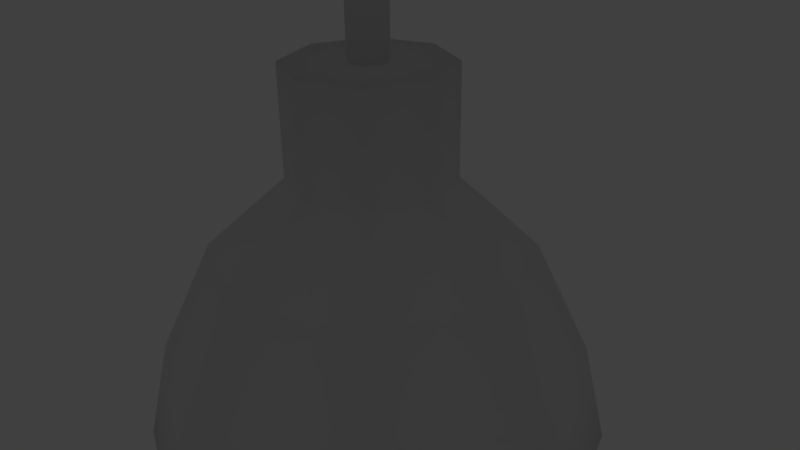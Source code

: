 # Source: lampada.blend  (saved by Blender 2.77.0; exported with 4.5.12 LTS)
import bpy
from mathutils import Matrix  # noqa: F401  (used for matrix-valued properties, if any)

bpy.ops.wm.read_factory_settings(use_empty=True)
scene = bpy.context.scene
scene.name = 'Scene'

# ---- collections
col_collection_1 = bpy.data.collections.new('Collection 1'); scene.collection.children.link(col_collection_1)
col_collection_3 = bpy.data.collections.new('Collection 3'); scene.collection.children.link(col_collection_3)

# ---- materials (node trees are filled in below, after node groups)
mat_material_001 = bpy.data.materials.new('Material.001')
mat_material_001.alpha_threshold = 0.0
mat_material_001.use_transparent_shadow = False
mat_material_001.roughness = 0.5
mat_material_001.specular_intensity = 1.0
mat_material = bpy.data.materials.new('Material')
mat_material.alpha_threshold = 0.0
mat_material.use_transparent_shadow = False
mat_material.preview_render_type = 'FLAT'
mat_material.roughness = 0.5
mat_material.specular_intensity = 1.0

# ---- material node trees

# ---- world
world_world = bpy.data.worlds.new('World'); scene.world = world_world
world_world.color = (0.05088, 0.05088, 0.05088)
world_world.use_sun_shadow = False
world_world.sun_shadow_jitter_overblur = 0.0
world_world.cycles.sampling_method = 'MANUAL'

# ---- cameras
cam_camera = bpy.data.cameras.new('Camera')
cam_camera.clip_end = 100.0
cam_camera.lens = 35.0
cam_camera.sensor_width = 32.0
cam_camera.sensor_height = 18.0
cam_camera.ortho_scale = 7.314
cam_camera.dof.focus_distance = 0.0
cam_camera.dof.aperture_fstop = 128.0

# ---- lights
light_point = bpy.data.lights.new('Point', 'POINT')
light_point.transmission_factor = 0.0
light_point.energy = 100.0
light_point.shadow_buffer_clip_start = 0.5
light_point.shadow_soft_size = 0.1
light_point.shadow_maximum_resolution = 0.006
light_point.use_absolute_resolution = True

# ---- meshes
me_cone = bpy.data.meshes.new('Cone')
me_cone.from_pydata([(-1.667e-08, 3.237, -2.958), (-2.289, 2.289, -2.958), (-3.237, -1.582e-07, -2.958), (-2.289, -2.289, -2.958), (2.663e-07, -3.237, -2.958), (2.289, -2.289, -2.958), (3.237, 2.193e-08, -2.958), (2.289, 2.289, -2.958), (0.01909, 2.874, -1.451), (-2.013, 2.032, -1.451), (-2.855, -3.47e-07, -1.451), (-2.013, -2.032, -1.451), (0.01909, -2.874, -1.451), (2.051, -2.032, -1.451), (2.893, -1.871e-07, -1.451), (2.051, 2.032, -1.451), (0.03817, 2.116, 0.1336), (-1.458, 1.496, 0.1336), (-2.078, -5.223e-07, 0.1336), (-1.458, -1.496, 0.1336), (0.03817, -2.116, 0.1336), (1.535, -1.496, 0.1336), (2.154, -4.045e-07, 0.1336), (1.535, 1.496, 0.1336), (0.05726, 1.082, 1.069), (-0.708, 0.7652, 1.069), (-1.025, -6.226e-07, 1.069), (-0.708, -0.7652, 1.069), (0.05726, -1.082, 1.069), (0.8225, -0.7652, 1.069), (1.139, -5.624e-07, 1.069), (0.8225, 0.7652, 1.069), (0.05726, 0.2579, 2.539), (-0.1251, 0.1824, 2.539), (-0.2006, -8.068e-07, 2.539), (-0.1251, -0.1824, 2.539), (0.05726, -0.2579, 2.539), (0.2396, -0.1824, 2.539), (0.3152, -7.332e-07, 2.539), (0.2396, 0.1824, 2.539), (-2.697e-09, 2.811, -2.958), (-1.987, 1.987, -2.958), (-2.811, -1.334e-07, -2.958), (-1.987, -1.987, -2.958), (2.43e-07, -2.811, -2.958), (1.987, -1.987, -2.958), (2.811, 2.297e-08, -2.958), (1.987, 1.987, -2.958), (0.01375, 2.42, -1.243), (-1.769, 1.682, -1.243), (-2.507, -0.1008, -1.243), (-1.769, -1.883, -1.243), (0.01375, -2.622, -1.243), (1.796, -1.883, -1.243), (2.535, -0.1008, -1.243), (1.796, 1.682, -1.243), (0.01375, 1.887, -0.1548), (-1.392, 1.305, -0.1548), (-1.974, -0.1008, -0.1548), (-1.392, -1.507, -0.1548), (0.01375, -2.089, -0.1548), (1.419, -1.507, -0.1548), (2.002, -0.1008, -0.1548), (1.419, 1.305, -0.1548), (0.01375, 0.1714, 0.666), (-0.1788, 0.0917, 0.666), (-0.2585, -0.1008, 0.666), (-0.1788, -0.2934, 0.666), (0.01375, -0.3731, 0.666), (0.2063, -0.2934, 0.666), (0.286, -0.1008, 0.666), (0.2063, 0.0917, 0.666), (0.01375, 0.1714, 0.3415), (-0.1788, 0.0917, 0.3415), (-0.2585, -0.1008, 0.3415), (-0.1788, -0.2934, 0.3415), (0.01375, -0.3731, 0.3415), (0.2063, -0.2934, 0.3415), (0.286, -0.1008, 0.3415), (0.2063, 0.0917, 0.3415), (0.01375, 0.3837, -0.1548), (-0.3288, 0.2417, -0.1548), (-0.4707, -0.1008, -0.1548), (-0.3288, -0.4434, -0.1548), (0.01375, -0.5853, -0.1548), (0.3563, -0.4434, -0.1548), (0.4983, -0.1008, -0.1548), (0.3563, 0.2417, -0.1548), (0.01375, 0.3837, -1.052), (-0.3288, 0.2417, -1.052), (-0.4707, -0.1008, -1.052), (-0.3288, -0.4434, -1.052), (0.01375, -0.5853, -1.052), (0.3563, -0.4434, -1.052), (0.4983, -0.1008, -1.052), (0.3563, 0.2417, -1.052), (0.01375, 0.08181, -1.434), (-0.1154, 0.02831, -1.434), (-0.1689, -0.1008, -1.434), (-0.1154, -0.23, -1.434), (0.01375, -0.2835, -1.434), (0.1429, -0.23, -1.434), (0.1964, -0.1008, -1.434), (0.1429, 0.02831, -1.434), (-0.708, 0.7652, 2.539), (0.05726, 1.082, 2.539), (-1.025, -8.2e-07, 2.539), (-0.708, -0.7652, 2.539), (0.05726, -1.082, 2.539), (0.8225, -0.7652, 2.539), (1.139, -7.598e-07, 2.539), (0.8225, 0.7652, 2.539), (-0.1251, 0.1824, 3.62), (0.05726, 0.2579, 3.62), (-0.2006, -8.068e-07, 3.62), (-0.1251, -0.1824, 3.62), (0.05726, -0.2579, 3.62), (0.2396, -0.1824, 3.62), (0.3152, -7.332e-07, 3.62), (0.2396, 0.1824, 3.62)], [], [(0, 7, 15, 8), (6, 5, 13, 14), (4, 3, 11, 12), (2, 1, 9, 10), (7, 6, 14, 15), (5, 4, 12, 13), (3, 2, 10, 11), (1, 0, 8, 9), (15, 14, 22, 23), (13, 12, 20, 21), (11, 10, 18, 19), (9, 8, 16, 17), (8, 15, 23, 16), (14, 13, 21, 22), (12, 11, 19, 20), (10, 9, 17, 18), (22, 21, 29, 30), (20, 19, 27, 28), (18, 17, 25, 26), (23, 22, 30, 31), (21, 20, 28, 29), (19, 18, 26, 27), (17, 16, 24, 25), (16, 23, 31, 24), (25, 24, 105, 104), (24, 31, 111, 105), (30, 29, 109, 110), (28, 27, 107, 108), (26, 25, 104, 106), (31, 30, 110, 111), (29, 28, 108, 109), (27, 26, 106, 107), (34, 33, 112, 114), (3, 4, 44, 43), (1, 2, 42, 41), (6, 7, 47, 46), (4, 5, 45, 44), (2, 3, 43, 42), (0, 1, 41, 40), (7, 0, 40, 47), (5, 6, 46, 45), (46, 47, 55, 54), (44, 45, 53, 52), (42, 43, 51, 50), (40, 41, 49, 48), (47, 40, 48, 55), (45, 46, 54, 53), (43, 44, 52, 51), (41, 42, 50, 49), (51, 52, 60, 59), (49, 50, 58, 57), (54, 55, 63, 62), (52, 53, 61, 60), (50, 51, 59, 58), (48, 49, 57, 56), (55, 48, 56, 63), (53, 54, 62, 61), (63, 56, 64, 71), (61, 62, 70, 69), (59, 60, 68, 67), (57, 58, 66, 65), (62, 63, 71, 70), (60, 61, 69, 68), (58, 59, 67, 66), (56, 57, 65, 64), (68, 69, 77, 76), (66, 67, 75, 74), (64, 65, 73, 72), (71, 64, 72, 79), (69, 70, 78, 77), (67, 68, 76, 75), (65, 66, 74, 73), (70, 71, 79, 78), (78, 79, 87, 86), (76, 77, 85, 84), (74, 75, 83, 82), (72, 73, 81, 80), (79, 72, 80, 87), (77, 78, 86, 85), (75, 76, 84, 83), (73, 74, 82, 81), (85, 86, 94, 93), (83, 84, 92, 91), (81, 82, 90, 89), (86, 87, 95, 94), (84, 85, 93, 92), (82, 83, 91, 90), (80, 81, 89, 88), (87, 80, 88, 95), (88, 89, 97, 96), (95, 88, 96, 103), (93, 94, 102, 101), (91, 92, 100, 99), (89, 90, 98, 97), (94, 95, 103, 102), (92, 93, 101, 100), (90, 91, 99, 98), (97, 98, 99, 100, 101, 102, 103, 96), (32, 33, 104, 105), (33, 34, 106, 104), (34, 35, 107, 106), (35, 36, 108, 107), (36, 37, 109, 108), (37, 38, 110, 109), (38, 39, 111, 110), (39, 32, 105, 111), (112, 113, 119, 118, 117, 116, 115, 114), (39, 38, 118, 119), (37, 36, 116, 117), (35, 34, 114, 115), (33, 32, 113, 112), (32, 39, 119, 113), (38, 37, 117, 118), (36, 35, 115, 116)])
me_cone.polygons.foreach_set('use_smooth', [1, 1, 1, 1, 1, 1, 1, 1, 1, 1, 1, 1, 1, 1, 1, 1, 1, 1, 1, 1, 1, 1, 1, 1, 1, 1, 1, 1, 1, 1, 1, 1, 1, 1, 1, 1, 1, 1, 1, 1, 1, 1, 1, 1, 1, 1, 1, 1, 1, 1, 1, 1, 1, 1, 1, 1, 1, 1, 1, 1, 1, 1, 1, 1, 1, 0, 0, 0, 0, 0, 0, 0, 0, 0, 0, 0, 0, 0, 0, 0, 0, 0, 0, 0, 0, 0, 0, 0, 0, 0, 0, 0, 0, 0, 0, 0, 0, 0, 1, 1, 1, 1, 1, 1, 1, 1, 1, 1, 1, 1, 1, 1, 1, 1])
me_cone.polygons.foreach_set('material_index', [0, 0, 0, 0, 0, 0, 0, 0, 0, 0, 0, 0, 0, 0, 0, 0, 0, 0, 0, 0, 0, 0, 0, 0, 0, 0, 0, 0, 0, 0, 0, 0, 0, 0, 0, 0, 0, 0, 0, 0, 0, 0, 0, 0, 0, 0, 0, 0, 0, 0, 0, 0, 0, 0, 0, 0, 0, 0, 0, 0, 0, 0, 0, 0, 0, 0, 0, 0, 0, 0, 0, 0, 0, 1, 1, 0, 1, 1, 1, 0, 1, 1, 1, 1, 1, 1, 1, 1, 1, 1, 1, 1, 1, 1, 1, 1, 1, 1, 0, 0, 0, 0, 0, 0, 0, 0, 0, 0, 0, 0, 0, 0, 0, 0])
_uv = me_cone.uv_layers.new(name='UVMap')
_uv.uv.foreach_set('vector', [0.3961, 0.4521, 0.4731, 0.453, 0.4754, 0.5072, 0.3975, 0.5038, 0.5622, 0.45, 0.6764, 0.4353, 0.6726, 0.5218, 0.562, 0.5124, 0.009396, 0.3856, 0.149, 0.4264, 0.1392, 0.4986, 9.188e-05, 0.5044, 0.2434, 0.4386, 0.3217, 0.4481, 0.3213, 0.5013, 0.2384, 0.4997, 0.4731, 0.453, 0.5622, 0.45, 0.562, 0.5124, 0.4754, 0.5072, 0.6764, 0.4353, 0.8445, 0.3911, 0.8444, 0.5445, 0.6726, 0.5218, 0.149, 0.4264, 0.2434, 0.4386, 0.2384, 0.4997, 0.1392, 0.4986, 0.3217, 0.4481, 0.3961, 0.4521, 0.3975, 0.5038, 0.3213, 0.5013, 0.4754, 0.5072, 0.562, 0.5124, 0.5475, 0.5949, 0.4688, 0.5809, 0.6726, 0.5218, 0.8444, 0.5445, 0.7611, 0.7006, 0.6396, 0.6265, 0.1392, 0.4986, 0.2384, 0.4997, 0.2426, 0.5809, 0.1537, 0.5964, 0.3213, 0.5013, 0.3975, 0.5038, 0.3949, 0.5745, 0.3216, 0.5742, 0.3975, 0.5038, 0.4754, 0.5072, 0.4688, 0.5809, 0.3949, 0.5745, 0.562, 0.5124, 0.6726, 0.5218, 0.6396, 0.6265, 0.5475, 0.5949, 9.188e-05, 0.5044, 0.1392, 0.4986, 0.1537, 0.5964, 0.04845, 0.6379, 0.2384, 0.4997, 0.3213, 0.5013, 0.3216, 0.5742, 0.2426, 0.5809, 0.5475, 0.5949, 0.6396, 0.6265, 0.5795, 0.7265, 0.5153, 0.6855, 0.04845, 0.6379, 0.1537, 0.5964, 0.1943, 0.6953, 0.1278, 0.7274, 0.2426, 0.5809, 0.3216, 0.5742, 0.323, 0.6663, 0.2608, 0.6795, 0.4688, 0.5809, 0.5475, 0.5949, 0.5153, 0.6855, 0.4484, 0.6696, 0.6396, 0.6265, 0.7611, 0.7006, 0.6377, 0.7825, 0.5795, 0.7265, 0.1537, 0.5964, 0.2426, 0.5809, 0.2608, 0.6795, 0.1943, 0.6953, 0.3216, 0.5742, 0.3949, 0.5745, 0.3852, 0.6633, 0.323, 0.6663, 0.3949, 0.5745, 0.4688, 0.5809, 0.4484, 0.6696, 0.3852, 0.6633, 0.323, 0.6663, 0.3852, 0.6633, 0.382, 0.7578, 0.3375, 0.7595, 0.3852, 0.6633, 0.4484, 0.6696, 0.4256, 0.7659, 0.382, 0.7578, 0.5153, 0.6855, 0.5795, 0.7265, 0.504, 0.8171, 0.4668, 0.7847, 0.1278, 0.7274, 0.1943, 0.6953, 0.2447, 0.7954, 0.1872, 0.8505, 0.2608, 0.6795, 0.323, 0.6663, 0.3375, 0.7595, 0.2922, 0.7712, 0.4484, 0.6696, 0.5153, 0.6855, 0.4668, 0.7847, 0.4256, 0.7659, 0.5795, 0.7265, 0.6377, 0.7825, 0.5372, 0.872, 0.504, 0.8171, 0.1943, 0.6953, 0.2608, 0.6795, 0.2922, 0.7712, 0.2447, 0.7954, 0.3226, 0.8559, 0.345, 0.8461, 0.3659, 0.9287, 0.3589, 0.9331, 0.149, 0.4264, 0.009396, 0.3856, 0.02636, 0.3664, 0.1532, 0.4093, 0.3217, 0.4481, 0.2434, 0.4386, 0.2457, 0.4239, 0.3232, 0.4345, 0.5622, 0.45, 0.4731, 0.453, 0.4731, 0.4383, 0.5608, 0.4321, 0.8445, 0.3911, 0.6764, 0.4353, 0.6716, 0.4113, 0.8214, 0.3617, 0.2434, 0.4386, 0.149, 0.4264, 0.1532, 0.4093, 0.2457, 0.4239, 0.3961, 0.4521, 0.3217, 0.4481, 0.3232, 0.4345, 0.3968, 0.4385, 0.4731, 0.453, 0.3961, 0.4521, 0.3968, 0.4385, 0.4731, 0.4383, 0.6764, 0.4353, 0.5622, 0.45, 0.5608, 0.4321, 0.6716, 0.4113, 0.5608, 0.4321, 0.4731, 0.4383, 0.4684, 0.3732, 0.5461, 0.3553, 0.8214, 0.3617, 0.6716, 0.4113, 0.6365, 0.3158, 0.7516, 0.2367, 0.2457, 0.4239, 0.1532, 0.4093, 0.1813, 0.3267, 0.2587, 0.3578, 0.3968, 0.4385, 0.3232, 0.4345, 0.3293, 0.3735, 0.3979, 0.3784, 0.4731, 0.4383, 0.3968, 0.4385, 0.3979, 0.3784, 0.4684, 0.3732, 0.6716, 0.4113, 0.5608, 0.4321, 0.5461, 0.3553, 0.6365, 0.3158, 0.1532, 0.4093, 0.02636, 0.3664, 0.08769, 0.2615, 0.1813, 0.3267, 0.3232, 0.4345, 0.2457, 0.4239, 0.2587, 0.3578, 0.3293, 0.3735, 0.1813, 0.3267, 0.08769, 0.2615, 0.1507, 0.2101, 0.2136, 0.2754, 0.3293, 0.3735, 0.2587, 0.3578, 0.2755, 0.3097, 0.3363, 0.3269, 0.5461, 0.3553, 0.4684, 0.3732, 0.4584, 0.3244, 0.5234, 0.3027, 0.7516, 0.2367, 0.6365, 0.3158, 0.5938, 0.2581, 0.6757, 0.1634, 0.2587, 0.3578, 0.1813, 0.3267, 0.2136, 0.2754, 0.2755, 0.3097, 0.3979, 0.3784, 0.3293, 0.3735, 0.3363, 0.3269, 0.3967, 0.3316, 0.4684, 0.3732, 0.3979, 0.3784, 0.3967, 0.3316, 0.4584, 0.3244, 0.6365, 0.3158, 0.5461, 0.3553, 0.5234, 0.3027, 0.5938, 0.2581, 0.4584, 0.3244, 0.3967, 0.3316, 0.4042, 0.1475, 0.427, 0.1408, 0.5938, 0.2581, 0.5234, 0.3027, 0.4476, 0.1311, 0.465, 0.1188, 0.2136, 0.2754, 0.1507, 0.2101, 0.311, 0.1358, 0.3305, 0.1462, 0.3363, 0.3269, 0.2755, 0.3097, 0.355, 0.1509, 0.38, 0.151, 0.5234, 0.3027, 0.4584, 0.3244, 0.427, 0.1408, 0.4476, 0.1311, 0.6757, 0.1634, 0.5938, 0.2581, 0.465, 0.1188, 0.4778, 0.1044, 0.2755, 0.3097, 0.2136, 0.2754, 0.3305, 0.1462, 0.355, 0.1509, 0.3967, 0.3316, 0.3363, 0.3269, 0.38, 0.151, 0.4042, 0.1475, 0.4778, 0.1044, 0.465, 0.1188, 0.4501, 0.09349, 0.4638, 0.08645, 0.355, 0.1509, 0.3305, 0.1462, 0.3386, 0.1113, 0.359, 0.1138, 0.4042, 0.1475, 0.38, 0.151, 0.3794, 0.1143, 0.399, 0.1123, 0.427, 0.1408, 0.4042, 0.1475, 0.399, 0.1123, 0.4175, 0.1078, 0.465, 0.1188, 0.4476, 0.1311, 0.4346, 0.1012, 0.4501, 0.09349, 0.3305, 0.1462, 0.311, 0.1358, 0.3185, 0.1081, 0.3386, 0.1113, 0.38, 0.151, 0.355, 0.1509, 0.359, 0.1138, 0.3794, 0.1143, 0.4476, 0.1311, 0.427, 0.1408, 0.4175, 0.1078, 0.4346, 0.1012, 0.4346, 0.1012, 0.4175, 0.1078, 0.411, 0.07056, 0.4253, 0.06619, 0.4638, 0.08645, 0.4501, 0.09349, 0.4406, 0.05996, 0.4586, 0.05254, 0.359, 0.1138, 0.3386, 0.1113, 0.3448, 0.06437, 0.3649, 0.07002, 0.399, 0.1123, 0.3794, 0.1143, 0.3816, 0.07271, 0.3967, 0.0728, 0.4175, 0.1078, 0.399, 0.1123, 0.3967, 0.0728, 0.411, 0.07056, 0.4501, 0.09349, 0.4346, 0.1012, 0.4253, 0.06619, 0.4406, 0.05996, 0.3386, 0.1113, 0.3185, 0.1081, 0.3164, 0.05553, 0.3448, 0.06437, 0.3794, 0.1143, 0.359, 0.1138, 0.3649, 0.07002, 0.3816, 0.07271, 0.4406, 0.05996, 0.4253, 0.06619, 0.412, 0.03956, 0.4205, 0.03002, 0.3448, 0.06437, 0.3164, 0.05553, 0.3622, 9.188e-05, 0.369, 0.02654, 0.3816, 0.07271, 0.3649, 0.07002, 0.3778, 0.03854, 0.3866, 0.04409, 0.4253, 0.06619, 0.411, 0.07056, 0.4037, 0.04438, 0.412, 0.03956, 0.4586, 0.05254, 0.4406, 0.05996, 0.4205, 0.03002, 0.4297, 0.01155, 0.3649, 0.07002, 0.3448, 0.06437, 0.369, 0.02654, 0.3778, 0.03854, 0.3967, 0.0728, 0.3816, 0.07271, 0.3866, 0.04409, 0.3951, 0.04582, 0.411, 0.07056, 0.3967, 0.0728, 0.3951, 0.04582, 0.4037, 0.04438, 0.3951, 0.04582, 0.3866, 0.04409, 0.392, 0.03355, 0.3954, 0.03473, 0.4037, 0.04438, 0.3951, 0.04582, 0.3954, 0.03473, 0.3987, 0.03437, 0.4205, 0.03002, 0.412, 0.03956, 0.4011, 0.03151, 0.4013, 0.02609, 0.369, 0.02654, 0.3622, 9.188e-05, 0.3965, 0.01769, 0.3897, 0.02445, 0.3866, 0.04409, 0.3778, 0.03854, 0.3895, 0.03026, 0.392, 0.03355, 0.412, 0.03956, 0.4037, 0.04438, 0.3987, 0.03437, 0.4011, 0.03151, 0.4297, 0.01155, 0.4205, 0.03002, 0.4013, 0.02609, 0.3965, 0.01769, 0.3778, 0.03854, 0.369, 0.02654, 0.3897, 0.02445, 0.3895, 0.03026, 0.392, 0.03355, 0.3895, 0.03026, 0.3897, 0.02445, 0.3965, 0.01769, 0.4013, 0.02609, 0.4011, 0.03151, 0.3987, 0.03437, 0.3954, 0.03473, 0.3693, 0.8416, 0.345, 0.8461, 0.3375, 0.7595, 0.382, 0.7578, 0.345, 0.8461, 0.3226, 0.8559, 0.2922, 0.7712, 0.3375, 0.7595, 0.3226, 0.8559, 0.3028, 0.8709, 0.2447, 0.7954, 0.2922, 0.7712, 0.3028, 0.8709, 0.2858, 0.8905, 0.1872, 0.8505, 0.2447, 0.7954, 0.4559, 0.8799, 0.4399, 0.8614, 0.504, 0.8171, 0.5372, 0.872, 0.4399, 0.8614, 0.4184, 0.8492, 0.4668, 0.7847, 0.504, 0.8171, 0.4184, 0.8492, 0.3942, 0.8426, 0.4256, 0.7659, 0.4668, 0.7847, 0.3942, 0.8426, 0.3693, 0.8416, 0.382, 0.7578, 0.4256, 0.7659, 0.3659, 0.9287, 0.3715, 0.928, 0.3776, 0.9284, 0.3824, 0.9338, 0.385, 0.9481, 0.3678, 0.9999, 0.3528, 0.9468, 0.3589, 0.9331, 0.3942, 0.8426, 0.4184, 0.8492, 0.3824, 0.9338, 0.3776, 0.9284, 0.4399, 0.8614, 0.4559, 0.8799, 0.3678, 0.9999, 0.385, 0.9481, 0.3028, 0.8709, 0.3226, 0.8559, 0.3589, 0.9331, 0.3528, 0.9468, 0.345, 0.8461, 0.3693, 0.8416, 0.3715, 0.928, 0.3659, 0.9287, 0.3693, 0.8416, 0.3942, 0.8426, 0.3776, 0.9284, 0.3715, 0.928, 0.4184, 0.8492, 0.4399, 0.8614, 0.385, 0.9481, 0.3824, 0.9338, 0.2858, 0.8905, 0.3028, 0.8709, 0.3528, 0.9468, 0.3678, 0.9999])
me_cone.materials.append(mat_material_001)
me_cone.materials.append(mat_material)
me_cone.use_remesh_preserve_volume = False
me_cone.use_remesh_preserve_attributes = False
me_cone.use_mirror_vertex_groups = False
me_cone.update()

# ---- objects
ob_cone = bpy.data.objects.new('Cone', me_cone)
ob_camera = bpy.data.objects.new('Camera', cam_camera)
ob_point = bpy.data.objects.new('Point', light_point)

# ---- transforms, parenting, visibility, modifiers, constraints
ob_cone.location = (-0.05726, 0.0, 0.0)
ob_cone.lineart.crease_threshold = 0.0
_m = ob_cone.modifiers.new('Multires', 'MULTIRES')
_m.uv_smooth = 'PRESERVE_CORNERS'
_m.quality = 3
_m.show_only_control_edges = False
ob_camera.location = (7.481, -6.508, 5.344)
ob_camera.rotation_euler = (1.109, 0.01082, 0.8149)
ob_camera.lock_rotations_4d = False
ob_camera.empty_display_type = 'ARROWS'
ob_camera.color = (0.0, 0.0, 0.0, 0.0)
ob_camera.display_type = 'WIRE'
ob_camera.lineart.crease_threshold = 0.0
ob_point.location = (0.0, 0.0, -1.723)
ob_point.lineart.crease_threshold = 0.0

# ---- collection membership
col_collection_1.objects.link(ob_cone)
col_collection_1.objects.link(ob_camera)
col_collection_3.objects.link(ob_point)

# ---- scene / render settings (as saved in the file)
scene.camera = ob_camera
scene.frame_start = 1; scene.frame_end = 250; scene.frame_set(1)
scene.render.engine = 'BLENDER_EEVEE_NEXT'
scene.render.resolution_percentage = 50
scene.render.dither_intensity = 0.0
scene.cycles.use_denoising = False
scene.cycles.samples = 128
scene.cycles.sampling_pattern = 'TABULATED_SOBOL'
scene.cycles.light_sampling_threshold = 0.0
scene.cycles.use_adaptive_sampling = False
scene.cycles.use_light_tree = False
scene.cycles.blur_glossy = 0.0
scene.cycles.sample_clamp_indirect = 0.0
scene.view_settings.view_transform = 'Standard'
bpy.context.view_layer.update()
